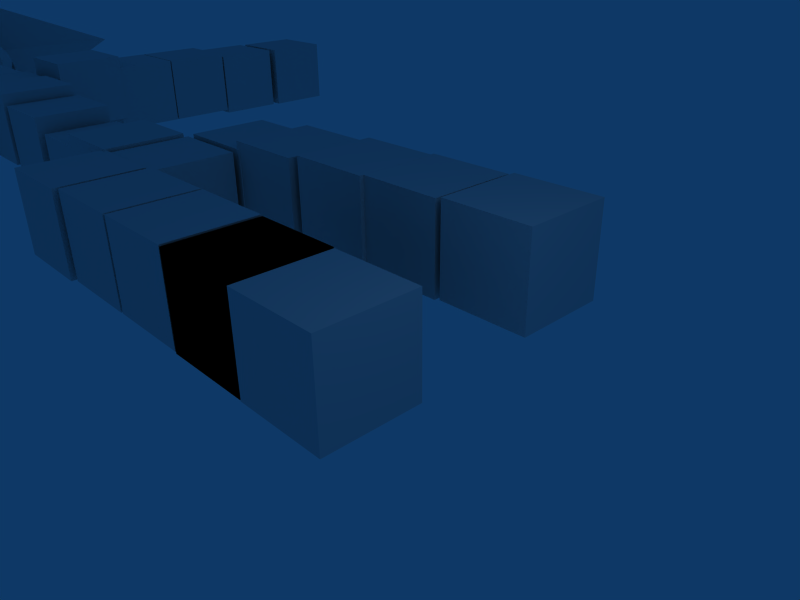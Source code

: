 # Source: man5.blend  (saved by Blender 2.49.2; exported with 4.5.12 LTS)
import bpy
from mathutils import Matrix  # noqa: F401  (used for matrix-valued properties, if any)

bpy.ops.wm.read_factory_settings(use_empty=True)
scene = bpy.context.scene
scene.name = 'Scene'

# ---- collections
col_collection_1 = bpy.data.collections.new('Collection 1'); scene.collection.children.link(col_collection_1)

# ---- materials (node trees are filled in below, after node groups)
mat_material = bpy.data.materials.new('Material')
mat_material.alpha_threshold = 0.0
mat_material.roughness = 0.5
mat_material.line_color = (0.0, 0.0, 0.0, 1.0)

# ---- material node trees

# ---- world
world_world = bpy.data.worlds.new('World'); scene.world = world_world
world_world.color = (0.05656, 0.2208, 0.4)
world_world.use_sun_shadow = False
world_world.sun_shadow_jitter_overblur = 0.0
world_world.cycles.sampling_method = 'MANUAL'
world_world.cycles.sample_map_resolution = 256

# ---- cameras
cam_camera = bpy.data.cameras.new('Camera')
cam_camera.passepartout_alpha = 0.2
cam_camera.clip_end = 100.0
cam_camera.lens = 35.0
cam_camera.ortho_scale = 7.314
cam_camera.show_passepartout = False
cam_camera.show_safe_areas = True
cam_camera.dof.focus_distance = 0.0
cam_camera.dof.aperture_fstop = 128.0

# ---- lights
light_spot = bpy.data.lights.new('Spot', 'POINT')
light_spot.transmission_factor = 0.0
light_spot.cutoff_distance = 30.0
light_spot.energy = 100.0
light_spot.shadow_buffer_clip_start = 1.001
light_spot.shadow_soft_size = 1.0
light_spot.shadow_maximum_resolution = 0.006
light_spot.use_absolute_resolution = True
light_spot.cycles.use_multiple_importance_sampling = False

# ---- meshes
me_cube = bpy.data.meshes.new('Cube')
me_cube.from_pydata([(1.0, 1.0, -1.0), (1.0, -1.0, -1.0), (-1.0, -1.0, -1.0), (-1.0, 1.0, -1.0), (1.0, 1.0, 1.0), (1.0, -1.0, 1.0), (-1.0, -1.0, 1.0), (-1.0, 1.0, 1.0), (-3.03, 1.009, 1.007), (-3.03, -0.9907, 1.007), (-1.03, -0.9907, 1.007), (-1.03, 1.009, 1.007), (-3.03, 1.009, -0.9934), (-3.03, -0.9907, -0.9934), (-1.03, -0.9907, -0.9934), (-1.03, 1.009, -0.9934), (-1.03, 1.009, -0.9934), (-1.03, -0.9907, -0.9934), (-3.03, -0.9907, -0.9934), (-3.03, 1.009, -0.9934), (-1.03, 1.009, 1.007), (-1.03, -0.9907, 1.007), (-3.03, -0.9907, 1.007), (-3.03, 1.009, 1.007), (-5.074, 1.016, 1.025), (-5.074, -0.9842, 1.025), (-3.074, -0.9842, 1.025), (-3.074, 1.016, 1.025), (-5.074, 1.016, -0.9746), (-5.074, -0.9842, -0.9746), (-3.074, -0.9842, -0.9746), (-3.074, 1.016, -0.9746), (-5.13, 1.006, -0.9719), (-5.13, -0.9937, -0.9719), (-7.13, -0.9937, -0.9719), (-7.13, 1.006, -0.9719), (-5.13, 1.006, 1.028), (-5.13, -0.9937, 1.028), (-7.13, -0.9937, 1.028), (-7.13, 1.006, 1.028), (-9.232, 0.9126, 1.022), (-9.232, -1.087, 1.022), (-7.232, -1.087, 1.022), (-7.232, 0.9126, 1.022), (-9.232, 0.9126, -0.9781), (-9.232, -1.087, -0.9781), (-7.232, -1.087, -0.9781), (-7.232, 0.9126, -0.9781), (-7.025, 2.932, -1.011), (-7.025, 0.9324, -1.011), (-9.025, 0.9324, -1.011), (-9.025, 2.932, -1.011), (-7.025, 2.932, 0.9886), (-7.025, 0.9324, 0.9886), (-9.025, 0.9324, 0.9886), (-9.025, 2.932, 0.9886), (-8.987, 5.061, 1.031), (-8.987, 3.061, 1.031), (-6.987, 3.061, 1.031), (-6.987, 5.061, 1.031), (-8.987, 5.061, -0.9691), (-8.987, 3.061, -0.9691), (-6.987, 3.061, -0.9691), (-6.987, 5.061, -0.9691), (-5.071, 5.079, -0.7808), (-5.071, 3.079, -0.7808), (-7.071, 3.079, -0.7808), (-7.071, 5.079, -0.7808), (-5.071, 5.079, 1.219), (-5.071, 3.079, 1.219), (-7.071, 3.079, 1.219), (-7.071, 5.079, 1.219), (-4.89, 5.165, 1.298), (-4.89, 3.165, 1.298), (-2.89, 3.165, 1.298), (-2.89, 5.165, 1.298), (-4.89, 5.165, -0.7022), (-4.89, 3.165, -0.7022), (-2.89, 3.165, -0.7022), (-2.89, 5.165, -0.7022), (-0.9542, 5.263, -0.7035), (-0.9542, 3.263, -0.7035), (-2.954, 3.263, -0.7035), (-2.954, 5.263, -0.7035), (-0.9542, 5.263, 1.296), (-0.9542, 3.263, 1.296), (-2.954, 3.263, 1.296), (-2.954, 5.263, 1.296), (-0.7976, 5.236, 1.357), (-0.7976, 3.236, 1.357), (1.202, 3.236, 1.357), (1.202, 5.236, 1.357), (-0.7976, 5.236, -0.6425), (-0.7976, 3.236, -0.6425), (1.202, 3.236, -0.6425), (1.202, 5.236, -0.6425), (-9.089, 2.848, -0.9329), (-9.089, 0.8478, -0.9329), (-11.09, 0.8478, -0.9329), (-11.09, 2.848, -0.9329), (-9.089, 2.848, 1.067), (-9.089, 0.8478, 1.067), (-11.09, 0.8478, 1.067), (-11.09, 2.848, 1.067), (-13.03, 2.937, 0.6869), (-13.03, 0.9375, 0.6869), (-11.03, 0.9375, 0.6869), (-11.03, 2.937, 0.6869), (-13.03, 2.937, -1.313), (-13.03, 0.9375, -1.313), (-11.03, 0.9375, -1.313), (-11.03, 2.937, -1.313), (-13.22, 2.835, -0.8936), (-13.22, 0.835, -0.8936), (-15.22, 0.835, -0.8936), (-15.22, 2.835, -0.8936), (-13.22, 2.835, 1.106), (-13.22, 0.835, 1.106), (-15.22, 0.835, 1.106), (-15.22, 2.835, 1.106), (-17.33, 2.779, 1.409), (-17.33, 0.7785, 1.409), (-15.33, 0.7785, 1.409), (-15.33, 2.779, 1.409), (-17.33, 2.779, -0.5906), (-17.33, 0.7785, -0.5906), (-15.33, 0.7785, -0.5906), (-15.33, 2.779, -0.5906), (-17.35, 2.911, -0.7345), (-17.35, 0.9114, -0.7345), (-19.35, 0.9114, -0.7345), (-19.35, 2.911, -0.7345), (-17.35, 2.911, 1.266), (-17.35, 0.9114, 1.266), (-19.35, 0.9114, 1.266), (-19.35, 2.911, 1.266), (-19.32, 5.2, 1.694), (-19.32, 3.2, 1.694), (-17.32, 3.2, 1.694), (-17.32, 5.2, 1.694), (-19.32, 5.2, -0.3059), (-19.32, 3.2, -0.3059), (-17.32, 3.2, -0.3059), (-17.32, 5.2, -0.3059), (-17.36, 7.03, -0.672), (-17.36, 5.03, -0.672), (-19.36, 5.03, -0.672), (-19.36, 7.03, -0.672), (-17.36, 7.03, 1.328), (-17.36, 5.03, 1.328), (-19.36, 5.03, 1.328), (-19.36, 7.03, 1.328), (-19.36, 9.064, 1.328), (-19.36, 7.064, 1.328), (-17.36, 7.064, 1.328), (-17.36, 9.064, 1.328), (-19.36, 9.064, -0.6719), (-19.36, 7.064, -0.6719), (-17.36, 7.064, -0.6719), (-17.36, 9.064, -0.6719), (-17.4, 11.14, -0.794), (-17.4, 9.138, -0.794), (-19.4, 9.138, -0.794), (-19.4, 11.14, -0.794), (-17.4, 11.14, 1.206), (-17.4, 9.138, 1.206), (-19.4, 9.138, 1.206), (-19.4, 11.14, 1.206), (-19.32, 13.33, 1.206), (-19.32, 11.33, 1.206), (-17.32, 11.33, 1.206), (-17.32, 13.33, 1.206), (-19.32, 13.33, -0.794), (-19.32, 11.33, -0.794), (-17.32, 11.33, -0.794), (-17.32, 13.33, -0.794), (-17.32, 0.6439, -0.794), (-17.32, -1.356, -0.794), (-19.32, -1.356, -0.794), (-19.32, 0.6439, -0.794), (-17.32, 0.6439, 1.206), (-17.32, -1.356, 1.206), (-19.32, -1.356, 1.206), (-19.32, 0.6439, 1.206), (-19.24, -1.471, 1.125), (-19.24, -3.471, 1.125), (-17.24, -3.471, 1.125), (-17.24, -1.471, 1.125), (-19.24, -1.471, -0.8753), (-19.24, -3.471, -0.8753), (-17.24, -3.471, -0.8753), (-17.24, -1.471, -0.8753), (-17.28, -3.464, -0.5906), (-17.28, -5.464, -0.5906), (-19.28, -5.464, -0.5906), (-19.28, -3.464, -0.5906), (-17.28, -3.464, 1.409), (-17.28, -5.464, 1.409), (-19.28, -5.464, 1.409), (-19.28, -3.464, 1.409), (-19.16, -5.539, 1.287), (-19.16, -7.539, 1.287), (-17.16, -7.539, 1.287), (-17.16, -5.539, 1.287), (-19.16, -5.539, -0.7126), (-19.16, -7.539, -0.7126), (-17.16, -7.539, -0.7126), (-17.16, -5.539, -0.7126), (-17.2, -7.695, -0.672), (-17.2, -9.695, -0.672), (-19.2, -9.695, -0.672), (-19.2, -7.695, -0.672), (-17.2, -7.695, 1.328), (-17.2, -9.695, 1.328), (-19.2, -9.695, 1.328), (-19.2, -7.695, 1.328), (-21.48, 2.8, 1.247), (-21.48, 0.7997, 1.247), (-19.48, 0.7997, 1.247), (-19.48, 2.8, 1.247), (-21.48, 2.8, -0.7533), (-21.48, 0.7997, -0.7533), (-19.48, 0.7997, -0.7533), (-19.48, 2.8, -0.7533), (-21.64, 2.922, -0.5499), (-21.64, 0.9218, -0.5499), (-23.64, 0.9218, -0.5499), (-23.64, 2.922, -0.5499), (-21.64, 2.922, 1.45), (-21.64, 0.9218, 1.45), (-23.64, 0.9218, 1.45), (-23.64, 2.922, 1.45), (-25.83, 1.732, -1.136), (-23.54, 2.66, -0.4869), (-24.41, 0.2869, -0.2308), (-27.26, 0.2738, -0.2389), (-28.15, 2.639, -0.5001), (-25.85, 4.114, -0.6534), (-23.56, 1.775, 0.8106), (-25.85, 0.3002, 0.9638), (-28.16, 1.754, 0.7974), (-27.29, 4.127, 0.5413), (-24.44, 4.14, 0.5494), (-25.87, 2.682, 1.446), (-24.48, 2.194, -0.981), (-24.99, 0.7994, -0.8304), (-23.65, 1.345, -0.4492), (-25.84, 3.049, -1.079), (-24.5, 3.594, -0.6975), (-26.67, 0.7917, -0.8352), (-25.83, -0.05791, -0.3034), (-27.19, 2.182, -0.9887), (-28.03, 1.325, -0.4617), (-27.2, 3.582, -0.7052), (-25.02, 4.464, -0.08835), (-23.67, 3.61, 0.009463), (-23.15, 2.219, 0.163), (-23.66, 0.8245, 0.3135), (-25.0, -0.04242, 0.4036), (-26.68, -0.0501, 0.3988), (-28.03, 0.8043, 0.301), (-28.55, 2.195, 0.1475), (-28.04, 3.589, -0.003036), (-26.7, 4.456, -0.09313), (-23.68, 3.089, 0.7721), (-24.5, 0.8323, 1.016), (-27.21, 0.8198, 1.008), (-28.05, 3.069, 0.7596), (-25.87, 4.472, 0.6139), (-25.03, 3.622, 1.146), (-24.51, 2.232, 1.299), (-25.86, 1.365, 1.389), (-27.22, 2.22, 1.291), (-26.71, 3.615, 1.141), (-26.71, 3.615, 1.91), (-25.87, 4.472, 0.9716), (-27.29, 4.127, 0.8425), (-25.87, 2.682, 2.453), (-25.03, 3.622, 1.918), (-26.71, 3.615, 1.91), (-25.87, 4.472, 0.9716), (-26.71, 3.615, 1.91), (-25.03, 3.622, 1.918), (-25.03, 3.622, 1.918), (-24.44, 4.14, 0.8569), (-25.87, 4.472, 0.9716), (-27.22, 2.22, 2.178), (-28.05, 3.069, 1.231), (-28.16, 1.754, 1.298), (-25.87, 2.682, 2.453), (-26.71, 3.615, 1.91), (-27.22, 2.22, 2.178), (-28.05, 3.069, 1.231), (-27.22, 2.22, 2.178), (-26.71, 3.615, 1.91), (-26.71, 3.615, 1.91), (-27.29, 4.127, 0.8425), (-28.05, 3.069, 1.231), (-25.86, 1.365, 2.352), (-27.21, 0.8198, 1.673), (-25.85, 0.3002, 1.595), (-25.87, 2.682, 2.453), (-27.22, 2.22, 2.178), (-25.86, 1.365, 2.352), (-27.21, 0.8198, 1.673), (-25.86, 1.365, 2.352), (-27.22, 2.22, 2.178), (-27.22, 2.22, 2.178), (-28.16, 1.754, 1.298), (-27.21, 0.8198, 1.673), (-24.51, 2.232, 2.192), (-24.5, 0.8323, 1.687), (-23.56, 1.775, 1.322), (-25.87, 2.682, 2.453), (-25.86, 1.365, 2.352), (-24.51, 2.232, 2.192), (-24.5, 0.8323, 1.687), (-24.51, 2.232, 2.192), (-25.86, 1.365, 2.352), (-25.86, 1.365, 2.352), (-25.85, 0.3002, 1.595), (-24.5, 0.8323, 1.687), (-25.03, 3.622, 1.918), (-23.68, 3.089, 1.253), (-24.44, 4.14, 0.8569), (-25.87, 2.682, 2.453), (-24.51, 2.232, 2.192), (-25.03, 3.622, 1.918), (-23.68, 3.089, 1.253), (-25.03, 3.622, 1.918), (-24.51, 2.232, 2.192), (-24.51, 2.232, 2.192), (-23.56, 1.775, 1.322), (-23.68, 3.089, 1.253), (-25.02, 4.464, -0.2784), (-25.85, 4.114, -1.284), (-26.7, 4.456, -0.2869), (-24.44, 4.14, 0.8569), (-25.02, 4.464, -0.2784), (-25.87, 4.472, 0.9716), (-26.7, 4.456, -0.2869), (-25.87, 4.472, 0.9716), (-25.02, 4.464, -0.2784), (-25.87, 4.472, 0.9716), (-26.7, 4.456, -0.2869), (-27.29, 4.127, 0.8425), (-28.04, 3.589, -0.1265), (-28.15, 2.639, -1.011), (-28.55, 2.195, 0.1415), (-27.29, 4.127, 0.8425), (-28.04, 3.589, -0.1265), (-28.05, 3.069, 1.231), (-28.55, 2.195, 0.1415), (-28.05, 3.069, 1.231), (-28.04, 3.589, -0.1265), (-28.05, 3.069, 1.231), (-28.55, 2.195, 0.1415), (-28.16, 1.754, 1.298), (-28.03, 0.8043, 0.4147), (-27.26, 0.2738, -0.5465), (-26.68, -0.05011, 0.5889), (-28.16, 1.754, 1.298), (-28.03, 0.8043, 0.4147), (-27.21, 0.8198, 1.673), (-26.68, -0.05011, 0.5889), (-27.21, 0.8198, 1.673), (-28.03, 0.8043, 0.4147), (-27.21, 0.8198, 1.673), (-26.68, -0.05011, 0.5889), (-25.85, 0.3002, 1.595), (-25.0, -0.04242, 0.5974), (-24.41, 0.2869, -0.532), (-23.66, 0.8245, 0.437), (-25.85, 0.3002, 1.595), (-25.0, -0.04242, 0.5974), (-24.5, 0.8323, 1.687), (-23.66, 0.8245, 0.437), (-24.5, 0.8323, 1.687), (-25.0, -0.04242, 0.5974), (-24.5, 0.8323, 1.687), (-23.66, 0.8245, 0.437), (-23.56, 1.775, 1.322), (-23.15, 2.219, 0.169), (-23.54, 2.66, -0.9879), (-23.67, 3.61, -0.1043), (-23.56, 1.775, 1.322), (-23.15, 2.219, 0.169), (-23.68, 3.089, 1.253), (-23.67, 3.61, -0.1043), (-23.68, 3.089, 1.253), (-23.15, 2.219, 0.169), (-23.68, 3.089, 1.253), (-23.67, 3.61, -0.1043), (-24.44, 4.14, 0.8569), (-28.04, 3.589, -0.1265), (-27.2, 3.582, -1.377), (-28.15, 2.639, -1.011), (-27.29, 4.127, 0.8425), (-26.7, 4.456, -0.2869), (-28.04, 3.589, -0.1265), (-27.2, 3.582, -1.377), (-28.04, 3.589, -0.1265), (-26.7, 4.456, -0.2869), (-26.7, 4.456, -0.2869), (-25.85, 4.114, -1.284), (-27.2, 3.582, -1.377), (-28.03, 0.8043, 0.4147), (-28.03, 1.325, -0.9429), (-27.26, 0.2738, -0.5465), (-28.16, 1.754, 1.298), (-28.55, 2.195, 0.1415), (-28.03, 0.8043, 0.4147), (-28.03, 1.325, -0.9429), (-28.03, 0.8043, 0.4147), (-28.55, 2.195, 0.1415), (-28.55, 2.195, 0.1415), (-28.15, 2.639, -1.011), (-28.03, 1.325, -0.9429), (-25.0, -0.04242, 0.5974), (-25.83, -0.05791, -0.6612), (-24.41, 0.2869, -0.532), (-25.85, 0.3002, 1.595), (-26.68, -0.05011, 0.5889), (-25.0, -0.04242, 0.5974), (-25.83, -0.05791, -0.6612), (-25.0, -0.04242, 0.5974), (-26.68, -0.05011, 0.5889), (-26.68, -0.05011, 0.5889), (-27.26, 0.2738, -0.5465), (-25.83, -0.05791, -0.6612), (-23.15, 2.219, 0.169), (-23.65, 1.345, -0.9207), (-23.54, 2.66, -0.9879), (-23.56, 1.775, 1.322), (-23.66, 0.8245, 0.437), (-23.15, 2.219, 0.169), (-23.65, 1.345, -0.9207), (-23.15, 2.219, 0.169), (-23.66, 0.8245, 0.437), (-23.66, 0.8245, 0.437), (-24.41, 0.2869, -0.532), (-23.65, 1.345, -0.9207), (-25.02, 4.464, -0.2784), (-24.5, 3.594, -1.363), (-25.85, 4.114, -1.284), (-24.44, 4.14, 0.8569), (-23.67, 3.61, -0.1043), (-25.02, 4.464, -0.2784), (-24.5, 3.594, -1.363), (-25.02, 4.464, -0.2784), (-23.67, 3.61, -0.1043), (-23.67, 3.61, -0.1043), (-23.54, 2.66, -0.9879), (-24.5, 3.594, -1.363), (-25.84, 3.049, -2.041), (-25.83, 1.732, -2.143), (-27.19, 2.182, -1.881), (-25.85, 4.114, -1.284), (-25.84, 3.049, -2.041), (-27.2, 3.582, -1.377), (-27.19, 2.182, -1.881), (-27.2, 3.582, -1.377), (-25.84, 3.049, -2.041), (-27.2, 3.582, -1.377), (-27.19, 2.182, -1.881), (-28.15, 2.639, -1.011), (-27.19, 2.182, -1.881), (-25.83, 1.732, -2.143), (-26.67, 0.7917, -1.608), (-28.15, 2.639, -1.011), (-27.19, 2.182, -1.881), (-28.03, 1.325, -0.9429), (-26.67, 0.7917, -1.608), (-28.03, 1.325, -0.9429), (-27.19, 2.182, -1.881), (-28.03, 1.325, -0.9429), (-26.67, 0.7917, -1.608), (-27.26, 0.2738, -0.5465), (-26.67, 0.7917, -1.608), (-25.83, 1.732, -2.143), (-24.99, 0.7994, -1.599), (-27.26, 0.2738, -0.5465), (-26.67, 0.7917, -1.608), (-25.83, -0.05791, -0.6612), (-24.99, 0.7994, -1.599), (-25.83, -0.05791, -0.6612), (-26.67, 0.7917, -1.608), (-25.83, -0.05791, -0.6612), (-24.99, 0.7994, -1.599), (-24.41, 0.2869, -0.532), (-25.84, 3.049, -2.041), (-24.48, 2.194, -1.867), (-25.83, 1.732, -2.143), (-25.85, 4.114, -1.284), (-24.5, 3.594, -1.363), (-25.84, 3.049, -2.041), (-24.48, 2.194, -1.867), (-25.84, 3.049, -2.041), (-24.5, 3.594, -1.363), (-24.5, 3.594, -1.363), (-23.54, 2.66, -0.9879), (-24.48, 2.194, -1.867), (-24.99, 0.7994, -1.599), (-25.83, 1.732, -2.143), (-24.48, 2.194, -1.867), (-24.41, 0.2869, -0.532), (-24.99, 0.7994, -1.599), (-23.65, 1.345, -0.9207), (-24.48, 2.194, -1.867), (-23.65, 1.345, -0.9207), (-24.99, 0.7994, -1.599), (-23.65, 1.345, -0.9207), (-24.48, 2.194, -1.867), (-23.54, 2.66, -0.9879), (-29.02, -1.89, 0.7517), (-27.5, 9.24, 0.8597), (-26.48, -0.1567, -3.562), (-31.62, 2.712, -0.4494), (-27.97, 2.256, 3.628)], [], [(0, 1, 2, 3), (4, 7, 6, 5), (0, 4, 5, 1), (1, 5, 6, 2), (2, 6, 7, 3), (4, 0, 3, 7), (13, 14, 15, 12), (9, 8, 11, 10), (10, 11, 15, 14), (9, 10, 14, 13), (8, 9, 13, 12), (12, 15, 11, 8), (16, 17, 18, 19), (20, 23, 22, 21), (16, 20, 21, 17), (17, 21, 22, 18), (18, 22, 23, 19), (20, 16, 19, 23), (29, 30, 31, 28), (25, 24, 27, 26), (26, 27, 31, 30), (25, 26, 30, 29), (24, 25, 29, 28), (28, 31, 27, 24), (32, 33, 34, 35), (36, 39, 38, 37), (32, 36, 37, 33), (33, 37, 38, 34), (34, 38, 39, 35), (36, 32, 35, 39), (45, 46, 47, 44), (41, 40, 43, 42), (42, 43, 47, 46), (41, 42, 46, 45), (40, 41, 45, 44), (44, 47, 43, 40), (48, 49, 50, 51), (52, 55, 54, 53), (48, 52, 53, 49), (49, 53, 54, 50), (50, 54, 55, 51), (52, 48, 51, 55), (61, 62, 63, 60), (57, 56, 59, 58), (58, 59, 63, 62), (57, 58, 62, 61), (56, 57, 61, 60), (60, 63, 59, 56), (64, 65, 66, 67), (68, 71, 70, 69), (64, 68, 69, 65), (65, 69, 70, 66), (66, 70, 71, 67), (68, 64, 67, 71), (77, 78, 79, 76), (73, 72, 75, 74), (74, 75, 79, 78), (73, 74, 78, 77), (72, 73, 77, 76), (76, 79, 75, 72), (80, 81, 82, 83), (84, 87, 86, 85), (80, 84, 85, 81), (81, 85, 86, 82), (82, 86, 87, 83), (84, 80, 83, 87), (93, 94, 95, 92), (89, 88, 91, 90), (90, 91, 95, 94), (89, 90, 94, 93), (88, 89, 93, 92), (92, 95, 91, 88), (96, 97, 98, 99), (100, 103, 102, 101), (96, 100, 101, 97), (97, 101, 102, 98), (98, 102, 103, 99), (100, 96, 99, 103), (109, 110, 111, 108), (105, 104, 107, 106), (106, 107, 111, 110), (105, 106, 110, 109), (104, 105, 109, 108), (108, 111, 107, 104), (112, 113, 114, 115), (116, 119, 118, 117), (112, 116, 117, 113), (113, 117, 118, 114), (114, 118, 119, 115), (116, 112, 115, 119), (125, 126, 127, 124), (121, 120, 123, 122), (122, 123, 127, 126), (121, 122, 126, 125), (120, 121, 125, 124), (124, 127, 123, 120), (128, 129, 130, 131), (132, 135, 134, 133), (128, 132, 133, 129), (129, 133, 134, 130), (130, 134, 135, 131), (132, 128, 131, 135), (141, 142, 143, 140), (137, 136, 139, 138), (138, 139, 143, 142), (137, 138, 142, 141), (136, 137, 141, 140), (140, 143, 139, 136), (144, 145, 146, 147), (148, 151, 150, 149), (144, 148, 149, 145), (145, 149, 150, 146), (146, 150, 151, 147), (148, 144, 147, 151), (157, 158, 159, 156), (153, 152, 155, 154), (154, 155, 159, 158), (153, 154, 158, 157), (152, 153, 157, 156), (156, 159, 155, 152), (160, 161, 162, 163), (164, 167, 166, 165), (160, 164, 165, 161), (161, 165, 166, 162), (162, 166, 167, 163), (164, 160, 163, 167), (173, 174, 175, 172), (169, 168, 171, 170), (170, 171, 175, 174), (169, 170, 174, 173), (168, 169, 173, 172), (172, 175, 171, 168), (176, 177, 178, 179), (180, 183, 182, 181), (176, 180, 181, 177), (177, 181, 182, 178), (178, 182, 183, 179), (180, 176, 179, 183), (189, 190, 191, 188), (185, 184, 187, 186), (186, 187, 191, 190), (185, 186, 190, 189), (184, 185, 189, 188), (188, 191, 187, 184), (192, 193, 194, 195), (196, 199, 198, 197), (192, 196, 197, 193), (193, 197, 198, 194), (194, 198, 199, 195), (196, 192, 195, 199), (205, 206, 207, 204), (201, 200, 203, 202), (202, 203, 207, 206), (201, 202, 206, 205), (200, 201, 205, 204), (204, 207, 203, 200), (208, 209, 210, 211), (212, 215, 214, 213), (208, 212, 213, 209), (209, 213, 214, 210), (210, 214, 215, 211), (212, 208, 211, 215), (221, 222, 223, 220), (217, 216, 219, 218), (218, 219, 223, 222), (217, 218, 222, 221), (216, 217, 221, 220), (220, 223, 219, 216), (224, 225, 226, 227), (228, 231, 230, 229), (224, 228, 229, 225), (225, 229, 230, 226), (226, 230, 231, 227), (228, 224, 227, 231), (268, 275, 274, 273), (241, 276, 275, 268), (273, 274, 276, 241), (274, 275, 276), (269, 278, 277, 243), (273, 279, 278, 269), (243, 277, 279, 273), (277, 278, 279), (273, 281, 280, 268), (269, 282, 281, 273), (268, 280, 282, 269), (280, 281, 282), (242, 284, 283, 269), (268, 285, 284, 242), (269, 283, 285, 268), (283, 284, 285), (267, 287, 286, 272), (240, 288, 287, 267), (272, 286, 288, 240), (286, 287, 288), (273, 290, 289, 243), (272, 291, 290, 273), (243, 289, 291, 272), (289, 290, 291), (272, 293, 292, 267), (273, 294, 293, 272), (267, 292, 294, 273), (292, 293, 294), (241, 296, 295, 273), (267, 297, 296, 241), (273, 295, 297, 267), (295, 296, 297), (266, 299, 298, 271), (239, 300, 299, 266), (271, 298, 300, 239), (298, 299, 300), (272, 302, 301, 243), (271, 303, 302, 272), (243, 301, 303, 271), (301, 302, 303), (271, 305, 304, 266), (272, 306, 305, 271), (266, 304, 306, 272), (304, 305, 306), (240, 308, 307, 272), (266, 309, 308, 240), (272, 307, 309, 266), (307, 308, 309), (265, 311, 310, 270), (238, 312, 311, 265), (270, 310, 312, 238), (310, 311, 312), (271, 314, 313, 243), (270, 315, 314, 271), (243, 313, 315, 270), (313, 314, 315), (270, 317, 316, 265), (271, 318, 317, 270), (265, 316, 318, 271), (316, 317, 318), (239, 320, 319, 271), (265, 321, 320, 239), (271, 319, 321, 265), (319, 320, 321), (264, 323, 322, 269), (242, 324, 323, 264), (269, 322, 324, 242), (322, 323, 324), (270, 326, 325, 243), (269, 327, 326, 270), (243, 325, 327, 269), (325, 326, 327), (269, 329, 328, 264), (270, 330, 329, 269), (264, 328, 330, 270), (328, 329, 330), (238, 332, 331, 270), (264, 333, 332, 238), (270, 331, 333, 264), (331, 332, 333), (237, 335, 334, 254), (263, 336, 335, 237), (254, 334, 336, 263), (334, 335, 336), (254, 338, 337, 242), (268, 339, 338, 254), (242, 337, 339, 268), (337, 338, 339), (268, 341, 340, 263), (254, 342, 341, 268), (263, 340, 342, 254), (340, 341, 342), (263, 344, 343, 268), (241, 345, 344, 263), (268, 343, 345, 241), (343, 344, 345), (236, 347, 346, 262), (261, 348, 347, 236), (262, 346, 348, 261), (346, 347, 348), (262, 350, 349, 241), (267, 351, 350, 262), (241, 349, 351, 267), (349, 350, 351), (267, 353, 352, 261), (262, 354, 353, 267), (261, 352, 354, 262), (352, 353, 354), (261, 356, 355, 267), (240, 357, 356, 261), (267, 355, 357, 240), (355, 356, 357), (235, 359, 358, 260), (259, 360, 359, 235), (260, 358, 360, 259), (358, 359, 360), (260, 362, 361, 240), (266, 363, 362, 260), (240, 361, 363, 266), (361, 362, 363), (266, 365, 364, 259), (260, 366, 365, 266), (259, 364, 366, 260), (364, 365, 366), (259, 368, 367, 266), (239, 369, 368, 259), (266, 367, 369, 239), (367, 368, 369), (234, 371, 370, 258), (257, 372, 371, 234), (258, 370, 372, 257), (370, 371, 372), (258, 374, 373, 239), (265, 375, 374, 258), (239, 373, 375, 265), (373, 374, 375), (265, 377, 376, 257), (258, 378, 377, 265), (257, 376, 378, 258), (376, 377, 378), (257, 380, 379, 265), (238, 381, 380, 257), (265, 379, 381, 238), (379, 380, 381), (233, 383, 382, 256), (255, 384, 383, 233), (256, 382, 384, 255), (382, 383, 384), (256, 386, 385, 238), (264, 387, 386, 256), (238, 385, 387, 264), (385, 386, 387), (264, 389, 388, 255), (256, 390, 389, 264), (255, 388, 390, 256), (388, 389, 390), (255, 392, 391, 264), (242, 393, 392, 255), (264, 391, 393, 242), (391, 392, 393), (253, 395, 394, 262), (236, 396, 395, 253), (262, 394, 396, 236), (394, 395, 396), (263, 398, 397, 241), (262, 399, 398, 263), (241, 397, 399, 262), (397, 398, 399), (262, 401, 400, 253), (263, 402, 401, 262), (253, 400, 402, 263), (400, 401, 402), (237, 404, 403, 263), (253, 405, 404, 237), (263, 403, 405, 253), (403, 404, 405), (252, 407, 406, 260), (235, 408, 407, 252), (260, 406, 408, 235), (406, 407, 408), (261, 410, 409, 240), (260, 411, 410, 261), (240, 409, 411, 260), (409, 410, 411), (260, 413, 412, 252), (261, 414, 413, 260), (252, 412, 414, 261), (412, 413, 414), (236, 416, 415, 261), (252, 417, 416, 236), (261, 415, 417, 252), (415, 416, 417), (250, 419, 418, 258), (234, 420, 419, 250), (258, 418, 420, 234), (418, 419, 420), (259, 422, 421, 239), (258, 423, 422, 259), (239, 421, 423, 258), (421, 422, 423), (258, 425, 424, 250), (259, 426, 425, 258), (250, 424, 426, 259), (424, 425, 426), (235, 428, 427, 259), (250, 429, 428, 235), (259, 427, 429, 250), (427, 428, 429), (246, 431, 430, 256), (233, 432, 431, 246), (256, 430, 432, 233), (430, 431, 432), (257, 434, 433, 238), (256, 435, 434, 257), (238, 433, 435, 256), (433, 434, 435), (256, 437, 436, 246), (257, 438, 437, 256), (246, 436, 438, 257), (436, 437, 438), (234, 440, 439, 257), (246, 441, 440, 234), (257, 439, 441, 246), (439, 440, 441), (248, 443, 442, 254), (237, 444, 443, 248), (254, 442, 444, 237), (442, 443, 444), (255, 446, 445, 242), (254, 447, 446, 255), (242, 445, 447, 254), (445, 446, 447), (254, 449, 448, 248), (255, 450, 449, 254), (248, 448, 450, 255), (448, 449, 450), (233, 452, 451, 255), (248, 453, 452, 233), (255, 451, 453, 248), (451, 452, 453), (232, 455, 454, 247), (251, 456, 455, 232), (247, 454, 456, 251), (454, 455, 456), (247, 458, 457, 237), (253, 459, 458, 247), (237, 457, 459, 253), (457, 458, 459), (253, 461, 460, 251), (247, 462, 461, 253), (251, 460, 462, 247), (460, 461, 462), (251, 464, 463, 253), (236, 465, 464, 251), (253, 463, 465, 236), (463, 464, 465), (232, 467, 466, 251), (249, 468, 467, 232), (251, 466, 468, 249), (466, 467, 468), (251, 470, 469, 236), (252, 471, 470, 251), (236, 469, 471, 252), (469, 470, 471), (252, 473, 472, 249), (251, 474, 473, 252), (249, 472, 474, 251), (472, 473, 474), (249, 476, 475, 252), (235, 477, 476, 249), (252, 475, 477, 235), (475, 476, 477), (232, 479, 478, 249), (245, 480, 479, 232), (249, 478, 480, 245), (478, 479, 480), (249, 482, 481, 235), (250, 483, 482, 249), (235, 481, 483, 250), (481, 482, 483), (250, 485, 484, 245), (249, 486, 485, 250), (245, 484, 486, 249), (484, 485, 486), (245, 488, 487, 250), (234, 489, 488, 245), (250, 487, 489, 234), (487, 488, 489), (244, 491, 490, 247), (232, 492, 491, 244), (247, 490, 492, 232), (490, 491, 492), (248, 494, 493, 237), (247, 495, 494, 248), (237, 493, 495, 247), (493, 494, 495), (247, 497, 496, 244), (248, 498, 497, 247), (244, 496, 498, 248), (496, 497, 498), (233, 500, 499, 248), (244, 501, 500, 233), (248, 499, 501, 244), (499, 500, 501), (232, 503, 502, 245), (244, 504, 503, 232), (245, 502, 504, 244), (502, 503, 504), (245, 506, 505, 234), (246, 507, 506, 245), (234, 505, 507, 246), (505, 506, 507), (246, 509, 508, 244), (245, 510, 509, 246), (244, 508, 510, 245), (508, 509, 510), (244, 512, 511, 246), (233, 513, 512, 244), (246, 511, 513, 233), (511, 512, 513), (514, 515, 516), (514, 516, 517), (515, 517, 516), (514, 515, 518), (515, 517, 518), (514, 518, 517)])
me_cube.materials.append(mat_material)
me_cube.use_remesh_preserve_volume = False
me_cube.use_remesh_preserve_attributes = False
me_cube.use_mirror_vertex_groups = False
me_cube.update()

# ---- objects
ob_cube = bpy.data.objects.new('Cube', me_cube)
ob_lamp = bpy.data.objects.new('Lamp', light_spot)
ob_camera = bpy.data.objects.new('Camera', cam_camera)

# ---- transforms, parenting, visibility, modifiers, constraints
ob_cube.location = (0.0, 0.0, 0.0)
ob_cube.lock_rotations_4d = False
ob_cube.empty_display_type = 'ARROWS'
ob_cube.color = (0.0, 0.0, 0.0, 1.0)
ob_cube.lineart.crease_threshold = 0.0
_vg = ob_cube.vertex_groups.new(name='grpone')
ob_lamp.location = (4.076, 1.005, 5.904)
ob_lamp.rotation_euler = (0.6503, 0.05522, 1.866)
ob_lamp.lock_rotations_4d = False
ob_lamp.empty_display_type = 'ARROWS'
ob_lamp.color = (0.0, 0.0, 0.0, 0.0)
ob_lamp.lineart.crease_threshold = 0.0
ob_camera.location = (8.142, -6.103, 5.793)
ob_camera.rotation_euler = (1.109, 0.01082, 0.8149)
ob_camera.lock_rotations_4d = False
ob_camera.empty_display_type = 'ARROWS'
ob_camera.color = (0.0, 0.0, 0.0, 0.0)
ob_camera.display_type = 'WIRE'
ob_camera.lineart.crease_threshold = 0.0

# ---- collection membership
col_collection_1.objects.link(ob_cube)
col_collection_1.objects.link(ob_lamp)
col_collection_1.objects.link(ob_camera)

# ---- scene / render settings (as saved in the file)
scene.camera = ob_camera
scene.frame_start = 1; scene.frame_end = 250; scene.frame_set(1)
scene.render.engine = 'BLENDER_EEVEE_NEXT'
scene.render.image_settings.file_format = 'JPEG'
scene.render.image_settings.color_mode = 'RGB'
scene.render.image_settings.compression = 90
scene.render.resolution_x = 800
scene.render.resolution_y = 600
scene.render.pixel_aspect_x = 100.0
scene.render.pixel_aspect_y = 100.0
scene.render.fps = 25
scene.render.dither_intensity = 0.0
scene.render.use_compositing = False
scene.render.use_sequencer = False
scene.render.bake_margin = 2
scene.render.bake_bias = 0.0
scene.render.use_stamp_time = False
scene.render.use_stamp_date = False
scene.render.use_stamp_frame = False
scene.render.use_stamp_camera = False
scene.render.use_stamp_scene = False
scene.render.use_stamp_filename = False
scene.render.use_stamp_render_time = False
scene.render.stamp_font_size = 0
scene.cycles.use_denoising = False
scene.cycles.samples = 10
scene.cycles.sampling_pattern = 'TABULATED_SOBOL'
scene.cycles.light_sampling_threshold = 0.0
scene.cycles.use_adaptive_sampling = False
scene.cycles.use_light_tree = False
scene.cycles.blur_glossy = 0.0
scene.cycles.volume_bounces = 1
scene.cycles.pixel_filter_type = 'GAUSSIAN'
scene.cycles.sample_clamp_indirect = 0.0
scene.view_settings.view_transform = 'Raw'
bpy.context.view_layer.update()
